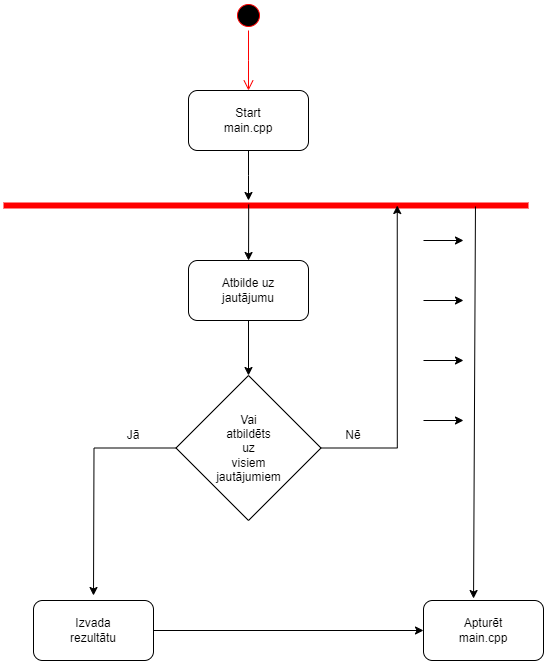

The diagram above was exported from draw.io. Its source (the exported page's mxGraphModel, read from the mxfile embedded in the PNG):
<mxGraphModel dx="1434" dy="796" grid="1" gridSize="10" guides="1" tooltips="1" connect="1" arrows="1" fold="1" page="1" pageScale="1" pageWidth="827" pageHeight="1169" math="0" shadow="0">
  <root>
    <mxCell id="0" />
    <mxCell id="1" parent="0" />
    <mxCell id="YHeLAkAEK-n1bPSxJlGH-1" value="a" style="ellipse;html=1;shape=startState;fillColor=#000000;strokeColor=#ff0000;" vertex="1" parent="1">
      <mxGeometry x="360" y="170" width="30" height="30" as="geometry" />
    </mxCell>
    <mxCell id="YHeLAkAEK-n1bPSxJlGH-2" value="" style="edgeStyle=orthogonalEdgeStyle;html=1;verticalAlign=bottom;endArrow=open;endSize=8;strokeColor=#ff0000;rounded=0;" edge="1" source="YHeLAkAEK-n1bPSxJlGH-1" parent="1">
      <mxGeometry relative="1" as="geometry">
        <mxPoint x="375" y="260" as="targetPoint" />
      </mxGeometry>
    </mxCell>
    <mxCell id="YHeLAkAEK-n1bPSxJlGH-3" value="" style="shape=line;html=1;strokeWidth=6;strokeColor=#ff0000;" vertex="1" parent="1">
      <mxGeometry x="130" y="370" width="525" height="10" as="geometry" />
    </mxCell>
    <mxCell id="YHeLAkAEK-n1bPSxJlGH-7" style="edgeStyle=orthogonalEdgeStyle;rounded=0;orthogonalLoop=1;jettySize=auto;html=1;" edge="1" parent="1" source="YHeLAkAEK-n1bPSxJlGH-5">
      <mxGeometry relative="1" as="geometry">
        <mxPoint x="375" y="370" as="targetPoint" />
      </mxGeometry>
    </mxCell>
    <mxCell id="YHeLAkAEK-n1bPSxJlGH-5" value="Start&lt;br&gt;main.cpp" style="rounded=1;whiteSpace=wrap;html=1;" vertex="1" parent="1">
      <mxGeometry x="315" y="260" width="120" height="60" as="geometry" />
    </mxCell>
    <mxCell id="YHeLAkAEK-n1bPSxJlGH-8" value="" style="endArrow=classic;html=1;rounded=0;exitX=0.467;exitY=0.4;exitDx=0;exitDy=0;exitPerimeter=0;" edge="1" parent="1" source="YHeLAkAEK-n1bPSxJlGH-3" target="YHeLAkAEK-n1bPSxJlGH-9">
      <mxGeometry width="50" height="50" relative="1" as="geometry">
        <mxPoint x="390" y="520" as="sourcePoint" />
        <mxPoint x="375" y="460" as="targetPoint" />
      </mxGeometry>
    </mxCell>
    <mxCell id="YHeLAkAEK-n1bPSxJlGH-11" value="" style="edgeStyle=orthogonalEdgeStyle;rounded=0;orthogonalLoop=1;jettySize=auto;html=1;" edge="1" parent="1" source="YHeLAkAEK-n1bPSxJlGH-9" target="YHeLAkAEK-n1bPSxJlGH-10">
      <mxGeometry relative="1" as="geometry" />
    </mxCell>
    <mxCell id="YHeLAkAEK-n1bPSxJlGH-9" value="Atbilde uz&lt;br&gt;jautājumu" style="rounded=1;whiteSpace=wrap;html=1;" vertex="1" parent="1">
      <mxGeometry x="315" y="430" width="120" height="60" as="geometry" />
    </mxCell>
    <mxCell id="YHeLAkAEK-n1bPSxJlGH-12" style="edgeStyle=orthogonalEdgeStyle;rounded=0;orthogonalLoop=1;jettySize=auto;html=1;entryX=0.75;entryY=0.5;entryDx=0;entryDy=0;entryPerimeter=0;" edge="1" parent="1" source="YHeLAkAEK-n1bPSxJlGH-10" target="YHeLAkAEK-n1bPSxJlGH-3">
      <mxGeometry relative="1" as="geometry">
        <Array as="points">
          <mxPoint x="524" y="618" />
        </Array>
      </mxGeometry>
    </mxCell>
    <mxCell id="YHeLAkAEK-n1bPSxJlGH-13" style="edgeStyle=orthogonalEdgeStyle;rounded=0;orthogonalLoop=1;jettySize=auto;html=1;" edge="1" parent="1" source="YHeLAkAEK-n1bPSxJlGH-10">
      <mxGeometry relative="1" as="geometry">
        <mxPoint x="220" y="765" as="targetPoint" />
      </mxGeometry>
    </mxCell>
    <mxCell id="YHeLAkAEK-n1bPSxJlGH-10" value="Vai&lt;br&gt;atbildēts&lt;br&gt;uz&lt;br&gt;visiem&lt;br&gt;jautājumiem" style="rhombus;whiteSpace=wrap;html=1;" vertex="1" parent="1">
      <mxGeometry x="302.5" y="545" width="145" height="145" as="geometry" />
    </mxCell>
    <mxCell id="YHeLAkAEK-n1bPSxJlGH-15" value="Nē" style="text;html=1;strokeColor=none;fillColor=none;align=center;verticalAlign=middle;whiteSpace=wrap;rounded=0;" vertex="1" parent="1">
      <mxGeometry x="450" y="590" width="60" height="30" as="geometry" />
    </mxCell>
    <mxCell id="YHeLAkAEK-n1bPSxJlGH-16" value="Jā" style="text;html=1;strokeColor=none;fillColor=none;align=center;verticalAlign=middle;whiteSpace=wrap;rounded=0;" vertex="1" parent="1">
      <mxGeometry x="230" y="590" width="60" height="30" as="geometry" />
    </mxCell>
    <mxCell id="YHeLAkAEK-n1bPSxJlGH-19" style="edgeStyle=orthogonalEdgeStyle;rounded=0;orthogonalLoop=1;jettySize=auto;html=1;" edge="1" parent="1" source="YHeLAkAEK-n1bPSxJlGH-18" target="YHeLAkAEK-n1bPSxJlGH-20">
      <mxGeometry relative="1" as="geometry">
        <mxPoint x="560" y="800" as="targetPoint" />
      </mxGeometry>
    </mxCell>
    <mxCell id="YHeLAkAEK-n1bPSxJlGH-18" value="Izvada&lt;br&gt;rezultātu" style="rounded=1;whiteSpace=wrap;html=1;" vertex="1" parent="1">
      <mxGeometry x="160" y="770" width="120" height="60" as="geometry" />
    </mxCell>
    <mxCell id="YHeLAkAEK-n1bPSxJlGH-20" value="Apturēt&lt;br&gt;main.cpp" style="rounded=1;whiteSpace=wrap;html=1;" vertex="1" parent="1">
      <mxGeometry x="550" y="770" width="120" height="60" as="geometry" />
    </mxCell>
    <mxCell id="YHeLAkAEK-n1bPSxJlGH-22" value="" style="endArrow=classic;html=1;rounded=0;exitX=0.899;exitY=0.6;exitDx=0;exitDy=0;exitPerimeter=0;entryX=0.417;entryY=-0.033;entryDx=0;entryDy=0;entryPerimeter=0;" edge="1" parent="1" source="YHeLAkAEK-n1bPSxJlGH-3" target="YHeLAkAEK-n1bPSxJlGH-20">
      <mxGeometry width="50" height="50" relative="1" as="geometry">
        <mxPoint x="600" y="400" as="sourcePoint" />
        <mxPoint x="650" y="350" as="targetPoint" />
      </mxGeometry>
    </mxCell>
    <mxCell id="YHeLAkAEK-n1bPSxJlGH-23" value="" style="endArrow=classic;html=1;rounded=0;" edge="1" parent="1">
      <mxGeometry width="50" height="50" relative="1" as="geometry">
        <mxPoint x="550" y="410" as="sourcePoint" />
        <mxPoint x="590" y="410" as="targetPoint" />
      </mxGeometry>
    </mxCell>
    <mxCell id="YHeLAkAEK-n1bPSxJlGH-25" value="" style="endArrow=classic;html=1;rounded=0;" edge="1" parent="1">
      <mxGeometry width="50" height="50" relative="1" as="geometry">
        <mxPoint x="550" y="470" as="sourcePoint" />
        <mxPoint x="590" y="470" as="targetPoint" />
      </mxGeometry>
    </mxCell>
    <mxCell id="YHeLAkAEK-n1bPSxJlGH-26" value="" style="endArrow=classic;html=1;rounded=0;" edge="1" parent="1">
      <mxGeometry width="50" height="50" relative="1" as="geometry">
        <mxPoint x="550" y="530" as="sourcePoint" />
        <mxPoint x="590" y="530" as="targetPoint" />
      </mxGeometry>
    </mxCell>
    <mxCell id="YHeLAkAEK-n1bPSxJlGH-27" value="" style="endArrow=classic;html=1;rounded=0;" edge="1" parent="1">
      <mxGeometry width="50" height="50" relative="1" as="geometry">
        <mxPoint x="550" y="590" as="sourcePoint" />
        <mxPoint x="590" y="590" as="targetPoint" />
      </mxGeometry>
    </mxCell>
  </root>
</mxGraphModel>